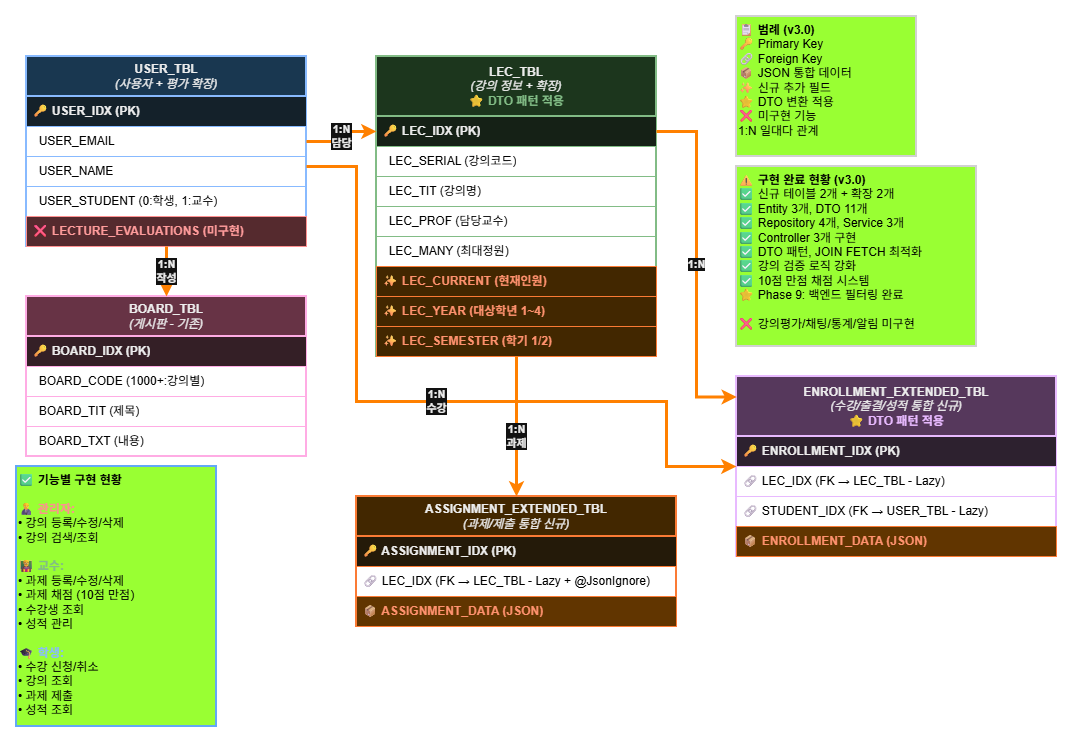

The diagram above was exported from draw.io. Its source (the exported page's mxGraphModel, read from the mxfile embedded in the PNG):
<mxGraphModel dx="1426" dy="777" grid="1" gridSize="10" guides="1" tooltips="1" connect="1" arrows="1" fold="1" page="1" pageScale="1" pageWidth="1100" pageHeight="850" background="light-dark(#FFFFFF,#FFFFFF)" math="0" shadow="0">
  <root>
    <mxCell id="0" />
    <mxCell id="1" parent="0" />
    <mxCell id="user-table" value="&lt;b&gt;USER_TBL&lt;/b&gt;&lt;br&gt;&lt;i&gt;(사용자 + 평가 확장)&lt;/i&gt;" style="swimlane;fontStyle=0;childLayout=stackLayout;horizontal=1;startSize=40;horizontalStack=0;resizeParent=1;resizeParentMax=0;resizeLast=0;collapsible=1;marginBottom=0;whiteSpace=wrap;html=1;fillColor=#BBDEFB;strokeColor=#0D47A1;strokeWidth=2;labelBackgroundColor=none;fontColor=#000000;" parent="1" vertex="1">
      <mxGeometry x="50" y="80" width="280" height="190" as="geometry" />
    </mxCell>
    <mxCell id="user-1" value="🔑 USER_IDX (PK)" style="text;strokeColor=#0D47A1;strokeWidth=1;fillColor=#E3F2FD;align=left;verticalAlign=middle;spacingLeft=4;spacingRight=4;overflow=hidden;points=[[0,0.5],[1,0.5]];portConstraint=eastwest;rotatable=0;whiteSpace=wrap;html=1;fontStyle=1;labelBackgroundColor=none;fontColor=#000000;" parent="user-table" vertex="1">
      <mxGeometry y="40" width="280" height="30" as="geometry" />
    </mxCell>
    <mxCell id="user-2" value="&amp;nbsp;&amp;nbsp;USER_EMAIL" style="text;strokeColor=#0D47A1;strokeWidth=1;fillColor=none;align=left;verticalAlign=middle;spacingLeft=4;spacingRight=4;overflow=hidden;points=[[0,0.5],[1,0.5]];portConstraint=eastwest;rotatable=0;whiteSpace=wrap;html=1;labelBackgroundColor=none;fontColor=light-dark(#000000,#000000);" parent="user-table" vertex="1">
      <mxGeometry y="70" width="280" height="30" as="geometry" />
    </mxCell>
    <mxCell id="user-3" value="&amp;nbsp;&amp;nbsp;USER_NAME" style="text;strokeColor=#0D47A1;strokeWidth=1;fillColor=none;align=left;verticalAlign=middle;spacingLeft=4;spacingRight=4;overflow=hidden;points=[[0,0.5],[1,0.5]];portConstraint=eastwest;rotatable=0;whiteSpace=wrap;html=1;labelBackgroundColor=none;fontColor=light-dark(#000000,#000000);" parent="user-table" vertex="1">
      <mxGeometry y="100" width="280" height="30" as="geometry" />
    </mxCell>
    <mxCell id="user-4" value="&amp;nbsp;&amp;nbsp;USER_STUDENT (0:학생, 1:교수)" style="text;strokeColor=#0D47A1;strokeWidth=1;fillColor=none;align=left;verticalAlign=middle;spacingLeft=4;spacingRight=4;overflow=hidden;points=[[0,0.5],[1,0.5]];portConstraint=eastwest;rotatable=0;whiteSpace=wrap;html=1;labelBackgroundColor=none;fontColor=light-dark(#000000,#000000);" parent="user-table" vertex="1">
      <mxGeometry y="130" width="280" height="30" as="geometry" />
    </mxCell>
    <mxCell id="user-5" value="❌ LECTURE_EVALUATIONS (미구현)" style="text;strokeColor=#C62828;strokeWidth=1;fillColor=#FFCDD2;align=left;verticalAlign=middle;spacingLeft=4;spacingRight=4;overflow=hidden;points=[[0,0.5],[1,0.5]];portConstraint=eastwest;rotatable=0;whiteSpace=wrap;html=1;fontStyle=1;labelBackgroundColor=none;fontColor=#B71C1C;" parent="user-table" vertex="1">
      <mxGeometry y="160" width="280" height="30" as="geometry" />
    </mxCell>
    <mxCell id="lec-table" value="&lt;b&gt;LEC_TBL&lt;/b&gt;&lt;br&gt;&lt;i&gt;(강의 정보 + 확장)&lt;/i&gt;&lt;br&gt;&lt;span style=&quot;color:#1B5E20;font-weight:bold;&quot;&gt;⭐ DTO 패턴 적용&lt;/span&gt;" style="swimlane;fontStyle=0;childLayout=stackLayout;horizontal=1;startSize=60;horizontalStack=0;resizeParent=1;resizeParentMax=0;resizeLast=0;collapsible=1;marginBottom=0;whiteSpace=wrap;html=1;fillColor=#C8E6C9;strokeColor=#1B5E20;strokeWidth=2;labelBackgroundColor=none;fontColor=#000000;" parent="1" vertex="1">
      <mxGeometry x="400" y="80" width="280" height="300" as="geometry" />
    </mxCell>
    <mxCell id="lec-1" value="🔑 LEC_IDX (PK)" style="text;strokeColor=#1B5E20;strokeWidth=1;fillColor=#E8F5E9;align=left;verticalAlign=middle;spacingLeft=4;spacingRight=4;overflow=hidden;points=[[0,0.5],[1,0.5]];portConstraint=eastwest;rotatable=0;whiteSpace=wrap;html=1;fontStyle=1;labelBackgroundColor=none;fontColor=#000000;" parent="lec-table" vertex="1">
      <mxGeometry y="60" width="280" height="30" as="geometry" />
    </mxCell>
    <mxCell id="lec-2" value="&amp;nbsp;&amp;nbsp;LEC_SERIAL (강의코드)" style="text;strokeColor=#1B5E20;strokeWidth=1;fillColor=none;align=left;verticalAlign=middle;spacingLeft=4;spacingRight=4;overflow=hidden;points=[[0,0.5],[1,0.5]];portConstraint=eastwest;rotatable=0;whiteSpace=wrap;html=1;labelBackgroundColor=none;fontColor=light-dark(#000000,#000000);" parent="lec-table" vertex="1">
      <mxGeometry y="90" width="280" height="30" as="geometry" />
    </mxCell>
    <mxCell id="lec-3" value="&amp;nbsp;&amp;nbsp;LEC_TIT (강의명)" style="text;strokeColor=#1B5E20;strokeWidth=1;fillColor=none;align=left;verticalAlign=middle;spacingLeft=4;spacingRight=4;overflow=hidden;points=[[0,0.5],[1,0.5]];portConstraint=eastwest;rotatable=0;whiteSpace=wrap;html=1;labelBackgroundColor=none;fontColor=light-dark(#000000,#000000);" parent="lec-table" vertex="1">
      <mxGeometry y="120" width="280" height="30" as="geometry" />
    </mxCell>
    <mxCell id="lec-4" value="&amp;nbsp;&amp;nbsp;LEC_PROF (담당교수)" style="text;strokeColor=#1B5E20;strokeWidth=1;fillColor=none;align=left;verticalAlign=middle;spacingLeft=4;spacingRight=4;overflow=hidden;points=[[0,0.5],[1,0.5]];portConstraint=eastwest;rotatable=0;whiteSpace=wrap;html=1;labelBackgroundColor=none;fontColor=light-dark(#000000,#000000);" parent="lec-table" vertex="1">
      <mxGeometry y="150" width="280" height="30" as="geometry" />
    </mxCell>
    <mxCell id="lec-9" value="&amp;nbsp;&amp;nbsp;LEC_MANY (최대정원)" style="text;strokeColor=#1B5E20;strokeWidth=1;fillColor=none;align=left;verticalAlign=middle;spacingLeft=4;spacingRight=4;overflow=hidden;points=[[0,0.5],[1,0.5]];portConstraint=eastwest;rotatable=0;whiteSpace=wrap;html=1;labelBackgroundColor=none;fontColor=light-dark(#000000,#000000);" parent="lec-table" vertex="1">
      <mxGeometry y="180" width="280" height="30" as="geometry" />
    </mxCell>
    <mxCell id="lec-5" value="✨ LEC_CURRENT (현재인원)" style="text;strokeColor=#E65100;strokeWidth=1;fillColor=#FFE0B2;align=left;verticalAlign=middle;spacingLeft=4;spacingRight=4;overflow=hidden;points=[[0,0.5],[1,0.5]];portConstraint=eastwest;rotatable=0;whiteSpace=wrap;html=1;fontStyle=1;labelBackgroundColor=none;fontColor=#BF360C;" parent="lec-table" vertex="1">
      <mxGeometry y="210" width="280" height="30" as="geometry" />
    </mxCell>
    <mxCell id="lec-7" value="✨ LEC_YEAR (대상학년 1~4)" style="text;strokeColor=#E65100;strokeWidth=1;fillColor=#FFE0B2;align=left;verticalAlign=middle;spacingLeft=4;spacingRight=4;overflow=hidden;points=[[0,0.5],[1,0.5]];portConstraint=eastwest;rotatable=0;whiteSpace=wrap;html=1;fontStyle=1;labelBackgroundColor=none;fontColor=#BF360C;" parent="lec-table" vertex="1">
      <mxGeometry y="240" width="280" height="30" as="geometry" />
    </mxCell>
    <mxCell id="lec-8" value="✨ LEC_SEMESTER (학기 1/2)" style="text;strokeColor=#E65100;strokeWidth=1;fillColor=#FFE0B2;align=left;verticalAlign=middle;spacingLeft=4;spacingRight=4;overflow=hidden;points=[[0,0.5],[1,0.5]];portConstraint=eastwest;rotatable=0;whiteSpace=wrap;html=1;fontStyle=1;labelBackgroundColor=none;fontColor=#BF360C;" parent="lec-table" vertex="1">
      <mxGeometry y="270" width="280" height="30" as="geometry" />
    </mxCell>
    <mxCell id="enroll-table" value="&lt;b&gt;ENROLLMENT_EXTENDED_TBL&lt;/b&gt;&lt;br&gt;&lt;i&gt;(수강/출결/성적 통합 신규)&lt;/i&gt;&lt;br&gt;&lt;span style=&quot;color:#4A148C;font-weight:bold;&quot;&gt;⭐ DTO 패턴 적용&lt;/span&gt;" style="swimlane;fontStyle=0;childLayout=stackLayout;horizontal=1;startSize=60;horizontalStack=0;resizeParent=1;resizeParentMax=0;resizeLast=0;collapsible=1;marginBottom=0;whiteSpace=wrap;html=1;fillColor=#E1BEE7;strokeColor=#4A148C;strokeWidth=2;labelBackgroundColor=none;fontColor=#000000;" parent="1" vertex="1">
      <mxGeometry x="760" y="400" width="320" height="180" as="geometry" />
    </mxCell>
    <mxCell id="enroll-1" value="🔑 ENROLLMENT_IDX (PK)" style="text;strokeColor=#4A148C;strokeWidth=1;fillColor=#F3E5F5;align=left;verticalAlign=middle;spacingLeft=4;spacingRight=4;overflow=hidden;points=[[0,0.5],[1,0.5]];portConstraint=eastwest;rotatable=0;whiteSpace=wrap;html=1;fontStyle=1;labelBackgroundColor=none;fontColor=#000000;" parent="enroll-table" vertex="1">
      <mxGeometry y="60" width="320" height="30" as="geometry" />
    </mxCell>
    <mxCell id="enroll-2" value="🔗 LEC_IDX (FK → LEC_TBL - Lazy)" style="text;strokeColor=#4A148C;strokeWidth=1;fillColor=none;align=left;verticalAlign=middle;spacingLeft=4;spacingRight=4;overflow=hidden;points=[[0,0.5],[1,0.5]];portConstraint=eastwest;rotatable=0;whiteSpace=wrap;html=1;fontColor=light-dark(#000000,#000000);labelBackgroundColor=none;" parent="enroll-table" vertex="1">
      <mxGeometry y="90" width="320" height="30" as="geometry" />
    </mxCell>
    <mxCell id="enroll-3" value="🔗 STUDENT_IDX (FK → USER_TBL - Lazy)" style="text;strokeColor=#4A148C;strokeWidth=1;fillColor=none;align=left;verticalAlign=middle;spacingLeft=4;spacingRight=4;overflow=hidden;points=[[0,0.5],[1,0.5]];portConstraint=eastwest;rotatable=0;whiteSpace=wrap;html=1;fontColor=light-dark(#000000,#000000);labelBackgroundColor=none;" parent="enroll-table" vertex="1">
      <mxGeometry y="120" width="320" height="30" as="geometry" />
    </mxCell>
    <mxCell id="enroll-4" value="📦 ENROLLMENT_DATA (JSON)" style="text;strokeColor=#E65100;strokeWidth=1;fillColor=#FFCC80;align=left;verticalAlign=middle;spacingLeft=4;spacingRight=4;overflow=hidden;points=[[0,0.5],[1,0.5]];portConstraint=eastwest;rotatable=0;whiteSpace=wrap;html=1;fontStyle=1;labelBackgroundColor=none;fontColor=#BF360C;" parent="enroll-table" vertex="1">
      <mxGeometry y="150" width="320" height="30" as="geometry" />
    </mxCell>
    <mxCell id="assign-table" value="&lt;b&gt;ASSIGNMENT_EXTENDED_TBL&lt;/b&gt;&lt;br&gt;&lt;i&gt;(과제/제출 통합 신규)&lt;/i&gt;" style="swimlane;fontStyle=0;childLayout=stackLayout;horizontal=1;startSize=40;horizontalStack=0;resizeParent=1;resizeParentMax=0;resizeLast=0;collapsible=1;marginBottom=0;whiteSpace=wrap;html=1;fillColor=#FFE0B2;strokeColor=#E65100;strokeWidth=2;labelBackgroundColor=none;fontColor=#000000;" parent="1" vertex="1">
      <mxGeometry x="380" y="520" width="320" height="130" as="geometry" />
    </mxCell>
    <mxCell id="assign-1" value="🔑 ASSIGNMENT_IDX (PK)" style="text;strokeColor=#E65100;strokeWidth=1;fillColor=#FFF3E0;align=left;verticalAlign=middle;spacingLeft=4;spacingRight=4;overflow=hidden;points=[[0,0.5],[1,0.5]];portConstraint=eastwest;rotatable=0;whiteSpace=wrap;html=1;fontStyle=1;labelBackgroundColor=none;fontColor=#000000;" parent="assign-table" vertex="1">
      <mxGeometry y="40" width="320" height="30" as="geometry" />
    </mxCell>
    <mxCell id="assign-2" value="🔗 LEC_IDX (FK → LEC_TBL - Lazy + @JsonIgnore)" style="text;strokeColor=#E65100;strokeWidth=1;fillColor=none;align=left;verticalAlign=middle;spacingLeft=4;spacingRight=4;overflow=hidden;points=[[0,0.5],[1,0.5]];portConstraint=eastwest;rotatable=0;whiteSpace=wrap;html=1;fontColor=light-dark(#000000,#000000);labelBackgroundColor=none;" parent="assign-table" vertex="1">
      <mxGeometry y="70" width="320" height="30" as="geometry" />
    </mxCell>
    <mxCell id="assign-3" value="📦 ASSIGNMENT_DATA (JSON)" style="text;strokeColor=#E65100;strokeWidth=1;fillColor=#FFCC80;align=left;verticalAlign=middle;spacingLeft=4;spacingRight=4;overflow=hidden;points=[[0,0.5],[1,0.5]];portConstraint=eastwest;rotatable=0;whiteSpace=wrap;html=1;fontStyle=1;labelBackgroundColor=none;fontColor=#BF360C;" parent="assign-table" vertex="1">
      <mxGeometry y="100" width="320" height="30" as="geometry" />
    </mxCell>
    <mxCell id="board-table" value="&lt;b&gt;BOARD_TBL&lt;/b&gt;&lt;br&gt;&lt;i&gt;(게시판 - 기존)&lt;/i&gt;" style="swimlane;fontStyle=0;childLayout=stackLayout;horizontal=1;startSize=40;horizontalStack=0;resizeParent=1;resizeParentMax=0;resizeLast=0;collapsible=1;marginBottom=0;whiteSpace=wrap;html=1;fillColor=#F8BBD0;strokeColor=#880E4F;strokeWidth=2;fontColor=#000000;labelBackgroundColor=none;" parent="1" vertex="1">
      <mxGeometry x="50" y="320" width="280" height="160" as="geometry" />
    </mxCell>
    <mxCell id="board-1" value="🔑 BOARD_IDX (PK)" style="text;strokeColor=#880E4F;strokeWidth=1;fillColor=#FCE4EC;align=left;verticalAlign=middle;spacingLeft=4;spacingRight=4;overflow=hidden;points=[[0,0.5],[1,0.5]];portConstraint=eastwest;rotatable=0;whiteSpace=wrap;html=1;fontStyle=1;labelBackgroundColor=none;fontColor=#000000;" parent="board-table" vertex="1">
      <mxGeometry y="40" width="280" height="30" as="geometry" />
    </mxCell>
    <mxCell id="board-2" value="&amp;nbsp;&amp;nbsp;BOARD_CODE (1000+:강의별)" style="text;strokeColor=#880E4F;strokeWidth=1;fillColor=none;align=left;verticalAlign=middle;spacingLeft=4;spacingRight=4;overflow=hidden;points=[[0,0.5],[1,0.5]];portConstraint=eastwest;rotatable=0;whiteSpace=wrap;html=1;labelBackgroundColor=none;fontColor=light-dark(#000000,#000000);" parent="board-table" vertex="1">
      <mxGeometry y="70" width="280" height="30" as="geometry" />
    </mxCell>
    <mxCell id="board-3" value="&amp;nbsp;&amp;nbsp;BOARD_TIT (제목)" style="text;strokeColor=#880E4F;strokeWidth=1;fillColor=none;align=left;verticalAlign=middle;spacingLeft=4;spacingRight=4;overflow=hidden;points=[[0,0.5],[1,0.5]];portConstraint=eastwest;rotatable=0;whiteSpace=wrap;html=1;labelBackgroundColor=none;fontColor=light-dark(#000000,#000000);" parent="board-table" vertex="1">
      <mxGeometry y="100" width="280" height="30" as="geometry" />
    </mxCell>
    <mxCell id="board-4" value="&amp;nbsp;&amp;nbsp;BOARD_TXT (내용)" style="text;strokeColor=#880E4F;strokeWidth=1;fillColor=none;align=left;verticalAlign=middle;spacingLeft=4;spacingRight=4;overflow=hidden;points=[[0,0.5],[1,0.5]];portConstraint=eastwest;rotatable=0;whiteSpace=wrap;html=1;labelBackgroundColor=none;fontColor=light-dark(#000000,#000000);" parent="board-table" vertex="1">
      <mxGeometry y="130" width="280" height="30" as="geometry" />
    </mxCell>
    <mxCell id="rel-1" value="1:N&lt;br&gt;담당" style="rounded=0;orthogonalLoop=1;jettySize=auto;html=1;exitX=1;exitY=0.5;exitDx=0;exitDy=0;entryX=0;entryY=0.25;entryDx=0;entryDy=0;strokeWidth=3;strokeColor=light-dark(#212121,#FF8000);endArrow=classic;endFill=1;labelBackgroundColor=#FFFFFF;fontColor=#000000;edgeStyle=orthogonalEdgeStyle;fontStyle=1;" parent="1" source="user-2" target="lec-table" edge="1">
      <mxGeometry x="0.0051" relative="1" as="geometry">
        <mxPoint as="offset" />
      </mxGeometry>
    </mxCell>
    <mxCell id="rel-2" value="1:N&lt;br&gt;수강" style="rounded=0;orthogonalLoop=1;jettySize=auto;html=1;entryX=0;entryY=0.5;entryDx=0;entryDy=0;strokeWidth=3;strokeColor=light-dark(#212121,#FF8000);endArrow=classic;endFill=1;edgeStyle=orthogonalEdgeStyle;labelBackgroundColor=#FFFFFF;fontColor=#000000;fontStyle=1;" parent="1" target="enroll-table" edge="1">
      <mxGeometry relative="1" as="geometry">
        <Array as="points">
          <mxPoint x="380" y="190" />
          <mxPoint x="380" y="425" />
          <mxPoint x="690" y="425" />
          <mxPoint x="690" y="490" />
        </Array>
        <mxPoint x="330" y="190" as="sourcePoint" />
      </mxGeometry>
    </mxCell>
    <mxCell id="rel-3" value="1:N" style="rounded=0;orthogonalLoop=1;jettySize=auto;html=1;exitX=1;exitY=0.25;exitDx=0;exitDy=0;entryX=0.001;entryY=0.114;entryDx=0;entryDy=0;strokeWidth=3;strokeColor=light-dark(#212121,#FF8000);endArrow=classic;endFill=1;edgeStyle=orthogonalEdgeStyle;labelBackgroundColor=#FFFFFF;fontColor=#000000;fontStyle=1;entryPerimeter=0;" parent="1" source="lec-table" target="enroll-table" edge="1">
      <mxGeometry relative="1" as="geometry" />
    </mxCell>
    <mxCell id="rel-4" value="1:N&lt;br&gt;과제" style="rounded=0;orthogonalLoop=1;jettySize=auto;html=1;exitX=0.5;exitY=1;exitDx=0;exitDy=0;entryX=0.5;entryY=0;entryDx=0;entryDy=0;strokeWidth=3;strokeColor=light-dark(#212121,#FF8000);endArrow=classic;endFill=1;labelBackgroundColor=#FFFFFF;fontColor=#000000;fontStyle=1;edgeStyle=orthogonalEdgeStyle;" parent="1" source="lec-table" target="assign-table" edge="1">
      <mxGeometry x="0.1429" relative="1" as="geometry">
        <mxPoint as="offset" />
      </mxGeometry>
    </mxCell>
    <mxCell id="rel-5" value="1:N&lt;br&gt;작성" style="edgeStyle=orthogonalEdgeStyle;rounded=0;orthogonalLoop=1;jettySize=auto;html=1;exitX=0.5;exitY=1;exitDx=0;exitDy=0;entryX=0.5;entryY=0;entryDx=0;entryDy=0;strokeWidth=3;strokeColor=light-dark(#212121,#FF8000);endArrow=classic;endFill=1;labelBackgroundColor=#FFFFFF;fontColor=#000000;fontStyle=1;" parent="1" source="user-table" target="board-table" edge="1">
      <mxGeometry relative="1" as="geometry" />
    </mxCell>
    <mxCell id="legend" value="&lt;b&gt;📋 범례 (v3.0)&lt;/b&gt;&lt;br&gt;🔑 Primary Key&lt;br&gt;🔗 Foreign Key&lt;br&gt;📦 JSON 통합 데이터&lt;br&gt;✨ 신규 추가 필드&lt;br&gt;⭐ DTO 변환 적용&lt;br&gt;❌ 미구현 기능&lt;br&gt;1:N 일대다 관계" style="text;html=1;strokeColor=#212121;strokeWidth=2;fillColor=light-dark(#FFFFFF,#99FF33);align=left;verticalAlign=top;whiteSpace=wrap;rounded=0;fontColor=light-dark(#000000,#000000);labelBackgroundColor=none;" parent="1" vertex="1">
      <mxGeometry x="760" y="40" width="180" height="140" as="geometry" />
    </mxCell>
    <mxCell id="note" value="&lt;b&gt;⚠ 구현 완료 현황 (v3.0)&lt;/b&gt;&lt;br&gt;✅ 신규 테이블 2개 + 확장 2개&lt;br&gt;✅ Entity 3개, DTO 11개&lt;br&gt;✅ Repository 4개, Service 3개&lt;br&gt;✅ Controller 3개 구현&lt;br&gt;✅ DTO 패턴, JOIN FETCH 최적화&lt;br&gt;✅ 강의 검증 로직 강화&lt;br&gt;✅ 10점 만점 채점 시스템&lt;br&gt;⭐ Phase 9: 백엔드 필터링 완료&lt;br&gt;&lt;br&gt;❌ 강의평가/채팅/통계/알림 미구현" style="text;html=1;strokeColor=#212121;strokeWidth=2;fillColor=light-dark(#FFFFFF,#99FF33);align=left;verticalAlign=top;whiteSpace=wrap;rounded=0;labelBackgroundColor=none;fontColor=light-dark(#000000,#000000);" parent="1" vertex="1">
      <mxGeometry x="760" y="190" width="240" height="180" as="geometry" />
    </mxCell>
    <mxCell id="features" value="&lt;b&gt;✅ 기능별 구현 현황&lt;/b&gt;&lt;br&gt;&lt;br&gt;&lt;b style=&quot;color:#C62828;&quot;&gt;👨💼 관리자:&lt;/b&gt;&lt;br&gt;• 강의 등록/수정/삭제&lt;br&gt;• 강의 검색/조회&lt;br&gt;&lt;br&gt;&lt;b style=&quot;color:#1B5E20;&quot;&gt;👨🏫 교수:&lt;/b&gt;&lt;br&gt;• 과제 등록/수정/삭제&lt;br&gt;• 과제 채점 (10점 만점)&lt;br&gt;• 수강생 조회&lt;br&gt;• 성적 관리&lt;br&gt;&lt;br&gt;&lt;b style=&quot;color:#0D47A1;&quot;&gt;🎓 학생:&lt;/b&gt;&lt;br&gt;• 수강 신청/취소&lt;br&gt;• 강의 조회&lt;br&gt;• 과제 제출&lt;br&gt;• 성적 조회" style="text;html=1;strokeColor=#1565C0;strokeWidth=2;fillColor=light-dark(#FFFFFF,#99FF33);align=left;verticalAlign=top;whiteSpace=wrap;rounded=0;labelBackgroundColor=none;fontColor=light-dark(#000000,#000000);" parent="1" vertex="1">
      <mxGeometry x="40" y="490" width="200" height="260" as="geometry" />
    </mxCell>
  </root>
</mxGraphModel>